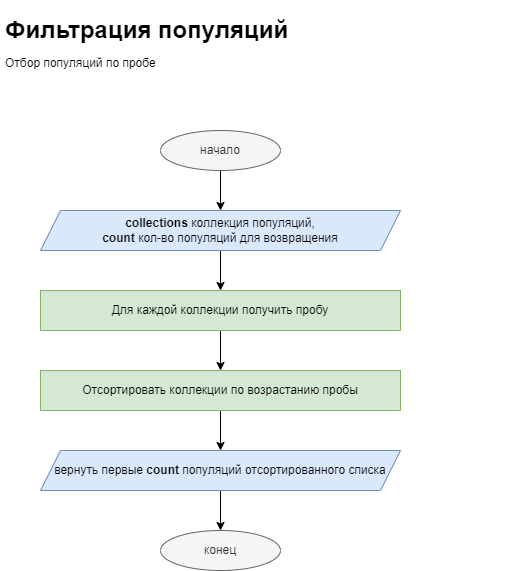

The diagram above was exported from draw.io. Its source (the exported page's mxGraphModel, read from the mxfile embedded in the PNG):
<mxGraphModel dx="567" dy="504" grid="1" gridSize="10" guides="1" tooltips="1" connect="1" arrows="1" fold="1" page="1" pageScale="1" pageWidth="827" pageHeight="1169" math="0" shadow="0">
  <root>
    <mxCell id="WIyWlLk6GJQsqaUBKTNV-0" />
    <mxCell id="WIyWlLk6GJQsqaUBKTNV-1" parent="WIyWlLk6GJQsqaUBKTNV-0" />
    <mxCell id="nDkjyHfl0j68gdk95McF-3" value="" style="edgeStyle=orthogonalEdgeStyle;rounded=0;orthogonalLoop=1;jettySize=auto;html=1;" parent="WIyWlLk6GJQsqaUBKTNV-1" source="nDkjyHfl0j68gdk95McF-0" target="nDkjyHfl0j68gdk95McF-2" edge="1">
      <mxGeometry relative="1" as="geometry" />
    </mxCell>
    <mxCell id="nDkjyHfl0j68gdk95McF-0" value="начало" style="ellipse;whiteSpace=wrap;html=1;fillColor=#f5f5f5;fontColor=#333333;strokeColor=#666666;" parent="WIyWlLk6GJQsqaUBKTNV-1" vertex="1">
      <mxGeometry x="200" y="160" width="120" height="40" as="geometry" />
    </mxCell>
    <mxCell id="nDkjyHfl0j68gdk95McF-1" value="&lt;h1&gt;&lt;span style=&quot;background-color: initial;&quot;&gt;Фильтрация популяций&lt;br&gt;&lt;/span&gt;&lt;span style=&quot;background-color: initial; font-size: 12px; font-weight: normal;&quot;&gt;Отбор популяций по пробе&lt;/span&gt;&lt;br&gt;&lt;/h1&gt;" style="text;html=1;strokeColor=none;fillColor=none;spacing=5;spacingTop=-20;whiteSpace=wrap;overflow=hidden;rounded=0;" parent="WIyWlLk6GJQsqaUBKTNV-1" vertex="1">
      <mxGeometry x="40" y="40" width="520" height="80" as="geometry" />
    </mxCell>
    <mxCell id="nDkjyHfl0j68gdk95McF-5" value="" style="edgeStyle=orthogonalEdgeStyle;rounded=0;orthogonalLoop=1;jettySize=auto;html=1;" parent="WIyWlLk6GJQsqaUBKTNV-1" source="nDkjyHfl0j68gdk95McF-2" target="nDkjyHfl0j68gdk95McF-4" edge="1">
      <mxGeometry relative="1" as="geometry" />
    </mxCell>
    <mxCell id="nDkjyHfl0j68gdk95McF-2" value="&lt;b&gt;collections&lt;/b&gt; коллекция популяций,&lt;br&gt;&lt;b&gt;count&lt;/b&gt; кол-во популяций для возвращения" style="shape=parallelogram;perimeter=parallelogramPerimeter;whiteSpace=wrap;html=1;fixedSize=1;fillColor=#dae8fc;strokeColor=#6c8ebf;" parent="WIyWlLk6GJQsqaUBKTNV-1" vertex="1">
      <mxGeometry x="80" y="240" width="360" height="40" as="geometry" />
    </mxCell>
    <mxCell id="nDkjyHfl0j68gdk95McF-7" value="" style="edgeStyle=orthogonalEdgeStyle;rounded=0;orthogonalLoop=1;jettySize=auto;html=1;" parent="WIyWlLk6GJQsqaUBKTNV-1" source="nDkjyHfl0j68gdk95McF-4" target="nDkjyHfl0j68gdk95McF-6" edge="1">
      <mxGeometry relative="1" as="geometry" />
    </mxCell>
    <mxCell id="nDkjyHfl0j68gdk95McF-4" value="Для каждой коллекции получить пробу" style="whiteSpace=wrap;html=1;fillColor=#d5e8d4;strokeColor=#82b366;" parent="WIyWlLk6GJQsqaUBKTNV-1" vertex="1">
      <mxGeometry x="80" y="320" width="360" height="40" as="geometry" />
    </mxCell>
    <mxCell id="PVDzR8PuAYdbSnmkYK9Z-0" value="" style="edgeStyle=orthogonalEdgeStyle;rounded=0;orthogonalLoop=1;jettySize=auto;html=1;" edge="1" parent="WIyWlLk6GJQsqaUBKTNV-1" source="nDkjyHfl0j68gdk95McF-6" target="piJ9wvMk9EYsJqWGtZYh-2">
      <mxGeometry relative="1" as="geometry" />
    </mxCell>
    <mxCell id="nDkjyHfl0j68gdk95McF-6" value="Отсортировать коллекции по возрастанию пробы" style="whiteSpace=wrap;html=1;fillColor=#d5e8d4;strokeColor=#82b366;" parent="WIyWlLk6GJQsqaUBKTNV-1" vertex="1">
      <mxGeometry x="80" y="400" width="360" height="40" as="geometry" />
    </mxCell>
    <mxCell id="nDkjyHfl0j68gdk95McF-15" value="конец" style="ellipse;whiteSpace=wrap;html=1;fillColor=#f5f5f5;fontColor=#333333;strokeColor=#666666;" parent="WIyWlLk6GJQsqaUBKTNV-1" vertex="1">
      <mxGeometry x="200" y="560" width="120" height="40" as="geometry" />
    </mxCell>
    <mxCell id="piJ9wvMk9EYsJqWGtZYh-4" value="" style="edgeStyle=orthogonalEdgeStyle;rounded=0;orthogonalLoop=1;jettySize=auto;html=1;" parent="WIyWlLk6GJQsqaUBKTNV-1" source="piJ9wvMk9EYsJqWGtZYh-2" target="nDkjyHfl0j68gdk95McF-15" edge="1">
      <mxGeometry relative="1" as="geometry" />
    </mxCell>
    <mxCell id="piJ9wvMk9EYsJqWGtZYh-2" value="вернуть первые &lt;b&gt;count&lt;/b&gt; популяций отсортированного списка" style="shape=parallelogram;perimeter=parallelogramPerimeter;whiteSpace=wrap;html=1;fixedSize=1;fillColor=#dae8fc;strokeColor=#6c8ebf;" parent="WIyWlLk6GJQsqaUBKTNV-1" vertex="1">
      <mxGeometry x="80" y="480" width="360" height="40" as="geometry" />
    </mxCell>
  </root>
</mxGraphModel>